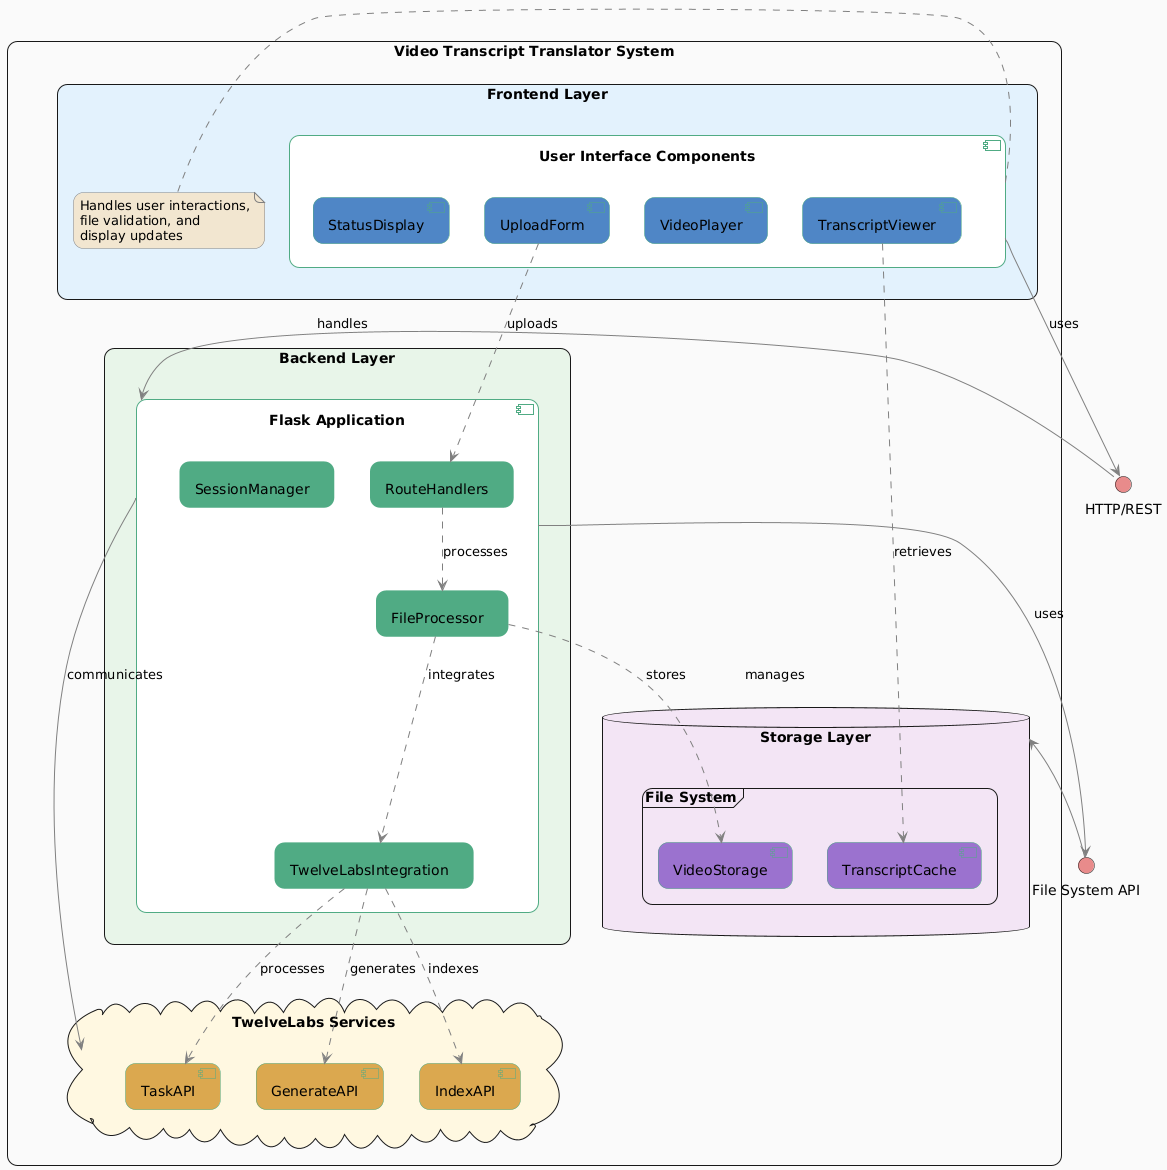

The diagram above was rendered by PlantUML. Its source (embedded in the PNG):
@startuml
' Basic styling
skinparam backgroundColor #FAFAFA
skinparam roundcorner 20
skinparam componentStyle uml2
skinparam packageStyle rectangle

' Color and style definitions
skinparam class {
    BackgroundColor white
    BorderColor #4F86C6
    ArrowColor gray
}

skinparam component {
    BorderColor #50AB84
    BackgroundColor white
}

skinparam note {
    BackgroundColor #F2E6D0
    BorderColor gray
}

' Main System
package "Video Transcript Translator System" as System {
    ' Frontend Layer
    package "Frontend Layer" #E3F2FD {
        component "User Interface Components" as UI {
            [UploadForm] #4F86C6
            [VideoPlayer] #4F86C6
            [TranscriptViewer] #4F86C6
            [StatusDisplay] #4F86C6
        }
        note right of UI
            Handles user interactions,
            file validation, and
            display updates
        end note
    }

    ' Backend Layer
    package "Backend Layer" #E8F5E9 {
        component "Flask Application" as FlaskApp {
            [RouteHandlers] #50AB84
            [FileProcessor] #50AB84
            [TwelveLabsIntegration] #50AB84
            [SessionManager] #50AB84
        }
    }

    ' External Services
    cloud "TwelveLabs Services" #FFF8E1 {
        [IndexAPI] #DBA84F
        [TaskAPI] #DBA84F
        [GenerateAPI] #DBA84F
    }

    ' Storage Layer
    database "Storage Layer" #F3E5F5 {
        frame "File System" {
            [VideoStorage] #9B72CF
            [TranscriptCache] #9B72CF
        }
    }
}

' Interfaces
interface "HTTP/REST" as REST #E88B8B
interface "File System API" as FSAPI #E88B8B

' Relationships
UI -down-> REST : uses
REST -down-> FlaskApp : handles
FlaskApp -down-> "TwelveLabs Services" : communicates
FlaskApp -right-> FSAPI : uses
FSAPI -right-> "Storage Layer" : manages

' Component Dependencies
UploadForm ..> RouteHandlers : uploads
RouteHandlers ..> FileProcessor : processes
FileProcessor ..> TwelveLabsIntegration : integrates
TwelveLabsIntegration ..> IndexAPI : indexes
TwelveLabsIntegration ..> TaskAPI : processes
TwelveLabsIntegration ..> GenerateAPI : generates
FileProcessor ..> VideoStorage : stores
TranscriptViewer ..> TranscriptCache : retrieves
@enduml